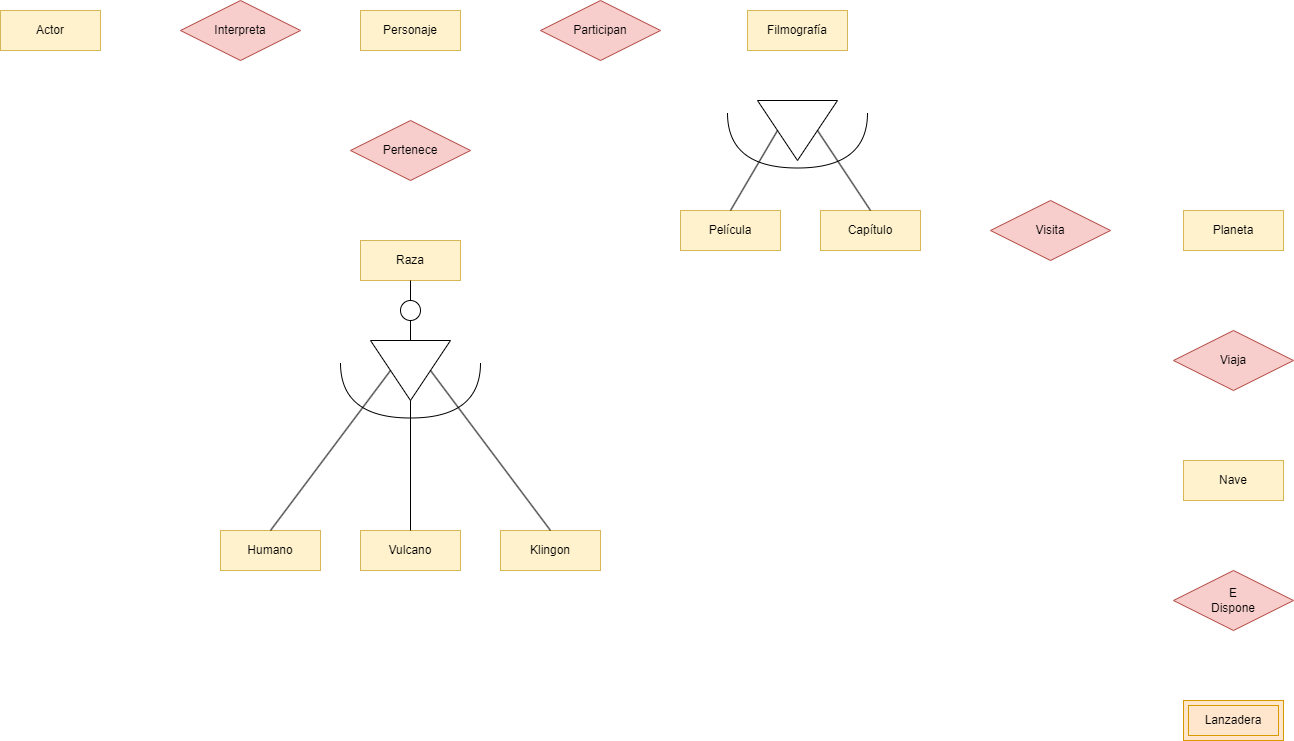

The diagram above was exported from draw.io. Its source (the exported page's mxGraphModel, read from the mxfile embedded in the PNG):
<mxGraphModel dx="2062" dy="1146" grid="1" gridSize="10" guides="1" tooltips="1" connect="1" arrows="1" fold="1" page="1" pageScale="1" pageWidth="827" pageHeight="1169" math="0" shadow="0">
  <root>
    <mxCell id="0" />
    <mxCell id="1" parent="0" />
    <mxCell id="2mxsap-0uhhmEas6GfFj-1" value="Actor" style="whiteSpace=wrap;html=1;align=center;fillColor=#fff2cc;strokeColor=#d6b656;" parent="1" vertex="1">
      <mxGeometry x="80" y="320" width="100" height="40" as="geometry" />
    </mxCell>
    <mxCell id="2mxsap-0uhhmEas6GfFj-2" value="Personaje" style="whiteSpace=wrap;html=1;align=center;fillColor=#fff2cc;strokeColor=#d6b656;" parent="1" vertex="1">
      <mxGeometry x="440" y="320" width="100" height="40" as="geometry" />
    </mxCell>
    <mxCell id="2mxsap-0uhhmEas6GfFj-3" value="Capítulo" style="whiteSpace=wrap;html=1;align=center;fillColor=#fff2cc;strokeColor=#d6b656;" parent="1" vertex="1">
      <mxGeometry x="900" y="520" width="100" height="40" as="geometry" />
    </mxCell>
    <mxCell id="2mxsap-0uhhmEas6GfFj-5" value="Película" style="whiteSpace=wrap;html=1;align=center;fillColor=#fff2cc;strokeColor=#d6b656;" parent="1" vertex="1">
      <mxGeometry x="760" y="520" width="100" height="40" as="geometry" />
    </mxCell>
    <mxCell id="2mxsap-0uhhmEas6GfFj-6" value="Planeta" style="whiteSpace=wrap;html=1;align=center;fillColor=#fff2cc;strokeColor=#d6b656;" parent="1" vertex="1">
      <mxGeometry x="1263" y="520" width="100" height="40" as="geometry" />
    </mxCell>
    <mxCell id="AtrwHongqk-HGY_NB1jG-1" value="Interpreta" style="shape=rhombus;perimeter=rhombusPerimeter;whiteSpace=wrap;html=1;align=center;fillColor=#f8cecc;strokeColor=#b85450;" parent="1" vertex="1">
      <mxGeometry x="260" y="310" width="120" height="60" as="geometry" />
    </mxCell>
    <mxCell id="AtrwHongqk-HGY_NB1jG-3" value="Klingon" style="whiteSpace=wrap;html=1;align=center;fillColor=#fff2cc;strokeColor=#d6b656;" parent="1" vertex="1">
      <mxGeometry x="580" y="840" width="100" height="40" as="geometry" />
    </mxCell>
    <mxCell id="AtrwHongqk-HGY_NB1jG-4" value="Vulcano" style="whiteSpace=wrap;html=1;align=center;fillColor=#fff2cc;strokeColor=#d6b656;" parent="1" vertex="1">
      <mxGeometry x="440" y="840" width="100" height="40" as="geometry" />
    </mxCell>
    <mxCell id="AtrwHongqk-HGY_NB1jG-5" value="Humano" style="whiteSpace=wrap;html=1;align=center;fillColor=#fff2cc;strokeColor=#d6b656;" parent="1" vertex="1">
      <mxGeometry x="300" y="840" width="100" height="40" as="geometry" />
    </mxCell>
    <mxCell id="AtrwHongqk-HGY_NB1jG-6" value="Pertenece" style="shape=rhombus;perimeter=rhombusPerimeter;whiteSpace=wrap;html=1;align=center;fillColor=#f8cecc;strokeColor=#b85450;" parent="1" vertex="1">
      <mxGeometry x="430" y="430" width="120" height="60" as="geometry" />
    </mxCell>
    <mxCell id="AtrwHongqk-HGY_NB1jG-7" value="Visita" style="shape=rhombus;perimeter=rhombusPerimeter;whiteSpace=wrap;html=1;align=center;fillColor=#f8cecc;strokeColor=#b85450;" parent="1" vertex="1">
      <mxGeometry x="1070" y="510" width="120" height="60" as="geometry" />
    </mxCell>
    <mxCell id="AtrwHongqk-HGY_NB1jG-9" value="Lanzadera" style="shape=ext;margin=3;double=1;whiteSpace=wrap;html=1;align=center;fillColor=#ffe6cc;strokeColor=#d79b00;" parent="1" vertex="1">
      <mxGeometry x="1263" y="1010" width="100" height="40" as="geometry" />
    </mxCell>
    <mxCell id="AtrwHongqk-HGY_NB1jG-10" value="Nave" style="whiteSpace=wrap;html=1;align=center;fillColor=#fff2cc;strokeColor=#d6b656;" parent="1" vertex="1">
      <mxGeometry x="1263" y="770" width="100" height="40" as="geometry" />
    </mxCell>
    <mxCell id="AtrwHongqk-HGY_NB1jG-11" value="E&lt;br&gt;Dispone" style="shape=rhombus;perimeter=rhombusPerimeter;whiteSpace=wrap;html=1;align=center;fillColor=#f8cecc;strokeColor=#b85450;" parent="1" vertex="1">
      <mxGeometry x="1253" y="880" width="120" height="60" as="geometry" />
    </mxCell>
    <mxCell id="1x0kiD2nYx0WSzcu8COH-1" value="Raza" style="whiteSpace=wrap;html=1;align=center;fillColor=#fff2cc;strokeColor=#d6b656;" vertex="1" parent="1">
      <mxGeometry x="440" y="550" width="100" height="40" as="geometry" />
    </mxCell>
    <mxCell id="1x0kiD2nYx0WSzcu8COH-2" value="" style="triangle;whiteSpace=wrap;html=1;rotation=90;" vertex="1" parent="1">
      <mxGeometry x="460" y="640" width="60" height="80" as="geometry" />
    </mxCell>
    <mxCell id="1x0kiD2nYx0WSzcu8COH-3" value="" style="ellipse;whiteSpace=wrap;html=1;aspect=fixed;" vertex="1" parent="1">
      <mxGeometry x="480" y="610" width="20" height="20" as="geometry" />
    </mxCell>
    <mxCell id="1x0kiD2nYx0WSzcu8COH-4" value="" style="endArrow=none;html=1;rounded=0;entryX=0.5;entryY=1;entryDx=0;entryDy=0;exitX=0.5;exitY=0;exitDx=0;exitDy=0;" edge="1" parent="1" source="1x0kiD2nYx0WSzcu8COH-3" target="1x0kiD2nYx0WSzcu8COH-1">
      <mxGeometry relative="1" as="geometry">
        <mxPoint x="490" y="630" as="sourcePoint" />
        <mxPoint x="510" y="750" as="targetPoint" />
      </mxGeometry>
    </mxCell>
    <mxCell id="1x0kiD2nYx0WSzcu8COH-7" value="" style="endArrow=none;html=1;rounded=0;entryX=0.5;entryY=1;entryDx=0;entryDy=0;exitX=0;exitY=0.5;exitDx=0;exitDy=0;" edge="1" parent="1" source="1x0kiD2nYx0WSzcu8COH-2" target="1x0kiD2nYx0WSzcu8COH-3">
      <mxGeometry relative="1" as="geometry">
        <mxPoint x="210" y="700" as="sourcePoint" />
        <mxPoint x="370" y="700" as="targetPoint" />
      </mxGeometry>
    </mxCell>
    <mxCell id="1x0kiD2nYx0WSzcu8COH-8" value="" style="endArrow=none;html=1;rounded=0;entryX=1;entryY=0.5;entryDx=0;entryDy=0;exitX=0.5;exitY=0;exitDx=0;exitDy=0;" edge="1" parent="1" source="AtrwHongqk-HGY_NB1jG-4" target="1x0kiD2nYx0WSzcu8COH-2">
      <mxGeometry relative="1" as="geometry">
        <mxPoint x="240" y="750" as="sourcePoint" />
        <mxPoint x="400" y="750" as="targetPoint" />
      </mxGeometry>
    </mxCell>
    <mxCell id="1x0kiD2nYx0WSzcu8COH-9" value="" style="endArrow=none;html=1;rounded=0;entryX=0.5;entryY=0;entryDx=0;entryDy=0;exitX=0.5;exitY=0;exitDx=0;exitDy=0;" edge="1" parent="1" source="AtrwHongqk-HGY_NB1jG-3" target="1x0kiD2nYx0WSzcu8COH-2">
      <mxGeometry relative="1" as="geometry">
        <mxPoint x="500" y="850" as="sourcePoint" />
        <mxPoint x="500" y="720" as="targetPoint" />
      </mxGeometry>
    </mxCell>
    <mxCell id="1x0kiD2nYx0WSzcu8COH-10" value="" style="endArrow=none;html=1;rounded=0;entryX=0.5;entryY=1;entryDx=0;entryDy=0;exitX=0.5;exitY=0;exitDx=0;exitDy=0;" edge="1" parent="1" source="AtrwHongqk-HGY_NB1jG-5" target="1x0kiD2nYx0WSzcu8COH-2">
      <mxGeometry relative="1" as="geometry">
        <mxPoint x="680" y="850" as="sourcePoint" />
        <mxPoint x="520" y="690" as="targetPoint" />
      </mxGeometry>
    </mxCell>
    <mxCell id="1x0kiD2nYx0WSzcu8COH-11" value="Viaja" style="shape=rhombus;perimeter=rhombusPerimeter;whiteSpace=wrap;html=1;align=center;fillColor=#f8cecc;strokeColor=#b85450;" vertex="1" parent="1">
      <mxGeometry x="1253" y="640" width="120" height="60" as="geometry" />
    </mxCell>
    <mxCell id="1x0kiD2nYx0WSzcu8COH-12" value="Filmografía" style="whiteSpace=wrap;html=1;align=center;fillColor=#fff2cc;strokeColor=#d6b656;" vertex="1" parent="1">
      <mxGeometry x="827" y="320" width="100" height="40" as="geometry" />
    </mxCell>
    <mxCell id="1x0kiD2nYx0WSzcu8COH-13" value="" style="triangle;whiteSpace=wrap;html=1;rotation=90;" vertex="1" parent="1">
      <mxGeometry x="847" y="400" width="60" height="80" as="geometry" />
    </mxCell>
    <mxCell id="1x0kiD2nYx0WSzcu8COH-14" value="" style="endArrow=none;html=1;rounded=0;entryX=0.5;entryY=1;entryDx=0;entryDy=0;exitX=0.5;exitY=0;exitDx=0;exitDy=0;" edge="1" parent="1" source="2mxsap-0uhhmEas6GfFj-5" target="1x0kiD2nYx0WSzcu8COH-13">
      <mxGeometry relative="1" as="geometry">
        <mxPoint x="800" y="710" as="sourcePoint" />
        <mxPoint x="960" y="710" as="targetPoint" />
      </mxGeometry>
    </mxCell>
    <mxCell id="1x0kiD2nYx0WSzcu8COH-15" value="" style="endArrow=none;html=1;rounded=0;entryX=0.5;entryY=0;entryDx=0;entryDy=0;exitX=0.5;exitY=0;exitDx=0;exitDy=0;" edge="1" parent="1" source="1x0kiD2nYx0WSzcu8COH-13" target="2mxsap-0uhhmEas6GfFj-3">
      <mxGeometry relative="1" as="geometry">
        <mxPoint x="787" y="520" as="sourcePoint" />
        <mxPoint x="867" y="440" as="targetPoint" />
      </mxGeometry>
    </mxCell>
    <mxCell id="1x0kiD2nYx0WSzcu8COH-16" value="" style="shape=requiredInterface;html=1;verticalLabelPosition=bottom;sketch=0;rotation=90;" vertex="1" parent="1">
      <mxGeometry x="462.5" y="630" width="55" height="140" as="geometry" />
    </mxCell>
    <mxCell id="1x0kiD2nYx0WSzcu8COH-20" value="Participan" style="shape=rhombus;perimeter=rhombusPerimeter;whiteSpace=wrap;html=1;align=center;fillColor=#f8cecc;strokeColor=#b85450;" vertex="1" parent="1">
      <mxGeometry x="620" y="310" width="120" height="60" as="geometry" />
    </mxCell>
    <mxCell id="1x0kiD2nYx0WSzcu8COH-21" value="" style="shape=requiredInterface;html=1;verticalLabelPosition=bottom;sketch=0;rotation=90;" vertex="1" parent="1">
      <mxGeometry x="849.5" y="380" width="55" height="140" as="geometry" />
    </mxCell>
  </root>
</mxGraphModel>